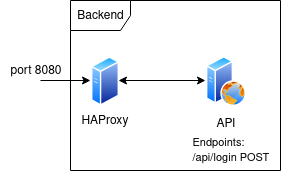

The diagram above was exported from draw.io. Its source (the exported page's mxGraphModel, read from the mxfile embedded in the PNG):
<mxGraphModel dx="580" dy="494" grid="1" gridSize="10" guides="1" tooltips="1" connect="1" arrows="1" fold="1" page="1" pageScale="1" pageWidth="850" pageHeight="1100" math="0" shadow="0">
  <root>
    <mxCell id="0" />
    <mxCell id="1" parent="0" />
    <mxCell id="2" value="Backend" style="shape=umlFrame;whiteSpace=wrap;html=1;pointerEvents=0;" vertex="1" parent="1">
      <mxGeometry x="290" y="300" width="210" height="170" as="geometry" />
    </mxCell>
    <mxCell id="3" value="" style="image;aspect=fixed;perimeter=ellipsePerimeter;html=1;align=center;shadow=0;dashed=0;spacingTop=3;image=img/lib/active_directory/generic_server.svg;" vertex="1" parent="1">
      <mxGeometry x="310" y="355" width="28.000000000000004" height="50" as="geometry" />
    </mxCell>
    <mxCell id="4" value="" style="image;aspect=fixed;perimeter=ellipsePerimeter;html=1;align=center;shadow=0;dashed=0;spacingTop=3;image=img/lib/active_directory/web_server.svg;" vertex="1" parent="1">
      <mxGeometry x="425" y="355" width="40" height="50" as="geometry" />
    </mxCell>
    <mxCell id="5" value="HAProxy" style="text;html=1;align=center;verticalAlign=middle;resizable=0;points=[];autosize=1;strokeColor=none;fillColor=none;" vertex="1" parent="1">
      <mxGeometry x="289" y="405" width="70" height="30" as="geometry" />
    </mxCell>
    <mxCell id="6" value="API" style="text;html=1;align=center;verticalAlign=middle;resizable=0;points=[];autosize=1;strokeColor=none;fillColor=none;" vertex="1" parent="1">
      <mxGeometry x="425" y="408" width="40" height="30" as="geometry" />
    </mxCell>
    <mxCell id="7" value="" style="endArrow=classic;startArrow=classic;html=1;rounded=0;entryX=0;entryY=0.5;entryDx=0;entryDy=0;exitX=1;exitY=0.5;exitDx=0;exitDy=0;" edge="1" source="3" target="4" parent="1">
      <mxGeometry width="50" height="50" relative="1" as="geometry">
        <mxPoint x="340" y="410" as="sourcePoint" />
        <mxPoint x="390" y="360" as="targetPoint" />
      </mxGeometry>
    </mxCell>
    <mxCell id="8" value="port 8080" style="text;html=1;align=center;verticalAlign=middle;resizable=0;points=[];autosize=1;strokeColor=none;fillColor=none;" vertex="1" parent="1">
      <mxGeometry x="220" y="355" width="70" height="30" as="geometry" />
    </mxCell>
    <mxCell id="9" value="&lt;div align=&quot;left&quot;&gt;&lt;font style=&quot;font-size: 11px;&quot;&gt;&lt;span style=&quot;color: rgb(0, 0, 0);&quot;&gt;Endpoints:&lt;/span&gt;&lt;/font&gt;&lt;/div&gt;&lt;div align=&quot;left&quot;&gt;&lt;font style=&quot;font-size: 11px;&quot;&gt;&lt;span style=&quot;color: rgb(0, 0, 0);&quot;&gt;/api/login POST&lt;/span&gt;&lt;/font&gt;&lt;/div&gt;" style="text;html=1;align=left;verticalAlign=middle;resizable=0;points=[];autosize=1;strokeColor=none;fillColor=none;" vertex="1" parent="1">
      <mxGeometry x="410" y="430" width="100" height="40" as="geometry" />
    </mxCell>
    <mxCell id="10" value="" style="endArrow=classic;html=1;rounded=0;entryX=0;entryY=0.5;entryDx=0;entryDy=0;" edge="1" target="3" parent="1">
      <mxGeometry width="50" height="50" relative="1" as="geometry">
        <mxPoint x="260" y="380" as="sourcePoint" />
        <mxPoint x="380" y="380" as="targetPoint" />
      </mxGeometry>
    </mxCell>
  </root>
</mxGraphModel>